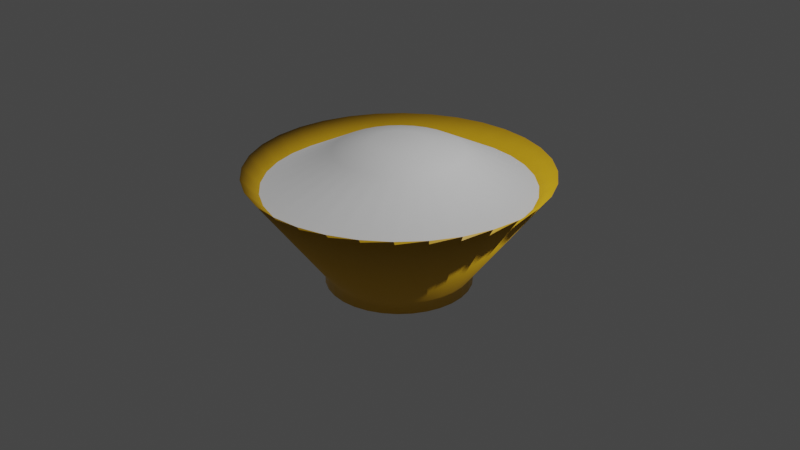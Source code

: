 # Source: rice.blend  (saved by Blender 2.83.19; exported with 4.5.12 LTS)
import bpy
from mathutils import Matrix  # noqa: F401  (used for matrix-valued properties, if any)

bpy.ops.wm.read_factory_settings(use_empty=True)
scene = bpy.context.scene
scene.name = 'Scene'

# ---- collections
col_collection = bpy.data.collections.new('Collection'); scene.collection.children.link(col_collection)

# ---- materials (node trees are filled in below, after node groups)
mat_body = bpy.data.materials.new('body')
mat_body.use_transparent_shadow = False
mat_rice = bpy.data.materials.new('rice')
mat_rice.use_transparent_shadow = False

# ---- material node trees
mat_body.use_nodes = True; mat_body.node_tree.nodes.clear()
_N = mat_body.node_tree.nodes; _L = mat_body.node_tree.links
n0 = _N.new('ShaderNodeBsdfPrincipled'); n0.name = 'Principled BSDF'; n0.location = (10, 300)
n0.distribution = 'GGX'
n0.subsurface_method = 'BURLEY'
n0.inputs[0].default_value = (0.8, 0.4425, 0.01304, 1.0)
n0.inputs[2].default_value = 0.4
n0.inputs[3].default_value = 1.45
n0.inputs[27].default_value = (0.0, 0.0, 0.0, 1.0)
n0.inputs[28].default_value = 1.0
n1 = _N.new('ShaderNodeOutputMaterial'); n1.name = 'Material Output'; n1.location = (300, 300)
_L.new(n0.outputs[0], n1.inputs[0])
n1.is_active_output = True
mat_rice.use_nodes = True; mat_rice.node_tree.nodes.clear()
_N = mat_rice.node_tree.nodes; _L = mat_rice.node_tree.links
n0 = _N.new('ShaderNodeBsdfPrincipled'); n0.name = 'Principled BSDF'; n0.location = (10, 300)
n0.distribution = 'GGX'
n0.subsurface_method = 'BURLEY'
n0.inputs[2].default_value = 0.7
n0.inputs[3].default_value = 1.45
n0.inputs[13].default_value = 0.1
n0.inputs[27].default_value = (0.0, 0.0, 0.0, 1.0)
n0.inputs[28].default_value = 1.0
n1 = _N.new('ShaderNodeOutputMaterial'); n1.name = 'Material Output'; n1.location = (300, 300)
_L.new(n0.outputs[0], n1.inputs[0])
n1.is_active_output = True

# ---- world
world_world = bpy.data.worlds.new('World'); scene.world = world_world
world_world.use_nodes = True; world_world.node_tree.nodes.clear()
_N = world_world.node_tree.nodes; _L = world_world.node_tree.links
n0 = _N.new('ShaderNodeOutputWorld'); n0.name = 'World Output'; n0.location = (300, 300)
n1 = _N.new('ShaderNodeBackground'); n1.name = 'Background'; n1.location = (10, 300)
n1.inputs[0].default_value = (0.05088, 0.05088, 0.05088, 1.0)
_L.new(n1.outputs[0], n0.inputs[0])
n0.is_active_output = True
world_world.color = (0.05088, 0.05088, 0.05088)
world_world.use_sun_shadow = False
world_world.sun_shadow_jitter_overblur = 0.0

# ---- cameras
cam_camera = bpy.data.cameras.new('Camera')
cam_camera.clip_end = 100.0
cam_camera.ortho_scale = 7.314

# ---- lights
light_light = bpy.data.lights.new('Light', 'POINT')
light_light.transmission_factor = 0.0
light_light.energy = 1000.0
light_light.shadow_soft_size = 0.1
light_light.shadow_maximum_resolution = 0.006
light_light.use_absolute_resolution = True

# ---- meshes
me_x = bpy.data.meshes.new('柱体')
me_x.from_pydata([(6.849e-08, 0.705, -0.5455), (-3.02e-09, 1.393, 0.3789), (0.1375, 0.6914, -0.5455), (0.2717, 1.366, 0.3789), (0.2698, 0.6513, -0.5455), (0.5329, 1.287, 0.3789), (0.3917, 0.5862, -0.5455), (0.7737, 1.158, 0.3789), (0.4985, 0.4985, -0.5455), (0.9847, 0.9847, 0.3789), (0.5862, 0.3917, -0.5455), (1.158, 0.7737, 0.3789), (0.6513, 0.2698, -0.5455), (1.287, 0.5329, 0.3789), (0.6914, 0.1375, -0.5455), (1.366, 0.2717, 0.3789), (0.705, 3.103e-07, -0.5455), (1.393, 1.442e-07, 0.3789), (0.6914, -0.1375, -0.5455), (1.366, -0.2717, 0.3789), (0.6513, -0.2698, -0.5455), (1.287, -0.5329, 0.3789), (0.5862, -0.3917, -0.5455), (1.158, -0.7737, 0.3789), (0.4985, -0.4985, -0.5455), (0.9847, -0.9847, 0.3789), (0.3917, -0.5862, -0.5455), (0.7737, -1.158, 0.3789), (0.2698, -0.6513, -0.5455), (0.5329, -1.287, 0.3789), (0.1375, -0.6914, -0.5455), (0.2717, -1.366, 0.3789), (-1.799e-07, -0.705, -0.5455), (-4.521e-07, -1.393, 0.3789), (-0.1375, -0.6914, -0.5455), (-0.2717, -1.366, 0.3789), (-0.2698, -0.6513, -0.5455), (-0.5329, -1.287, 0.3789), (-0.3917, -0.5862, -0.5455), (-0.7737, -1.158, 0.3789), (-0.4985, -0.4985, -0.5455), (-0.9847, -0.9847, 0.3789), (-0.5862, -0.3917, -0.5455), (-1.158, -0.7737, 0.3789), (-0.6513, -0.2698, -0.5455), (-1.287, -0.5329, 0.3789), (-0.6914, -0.1375, -0.5455), (-1.366, -0.2717, 0.3789), (-0.705, 9.305e-07, -0.5455), (-1.393, 1.378e-06, 0.3789), (-0.6914, 0.1375, -0.5455), (-1.366, 0.2717, 0.3789), (-0.6513, 0.2698, -0.5455), (-1.287, 0.5329, 0.3789), (-0.5862, 0.3917, -0.5455), (-1.158, 0.7737, 0.3789), (-0.4985, 0.4985, -0.5455), (-0.9847, 0.9847, 0.3789), (-0.3917, 0.5862, -0.5455), (-0.7737, 1.158, 0.3789), (-0.2698, 0.6513, -0.5455), (-0.5329, 1.287, 0.3789), (-0.1375, 0.6914, -0.5455), (-0.2717, 1.366, 0.3789), (7.012e-08, 0.7672, -0.5455), (0.1497, 0.7525, -0.5455), (0.2936, 0.7088, -0.5455), (0.4263, 0.6379, -0.5455), (0.5425, 0.5425, -0.5455), (0.6379, 0.4263, -0.5455), (0.7088, 0.2936, -0.5455), (0.7525, 0.1497, -0.5455), (0.7672, 3.096e-07, -0.5455), (0.7525, -0.1497, -0.5455), (0.7088, -0.2936, -0.5455), (0.6379, -0.4263, -0.5455), (0.5425, -0.5425, -0.5455), (0.4263, -0.6379, -0.5455), (0.2936, -0.7088, -0.5455), (0.1497, -0.7525, -0.5455), (-1.799e-07, -0.7672, -0.5455), (-0.1497, -0.7525, -0.5455), (-0.2936, -0.7088, -0.5455), (-0.4263, -0.6379, -0.5455), (-0.5425, -0.5425, -0.5455), (-0.6379, -0.4263, -0.5455), (-0.7088, -0.2936, -0.5455), (-0.7525, -0.1497, -0.5455), (-0.7672, 9.925e-07, -0.5455), (-0.7525, 0.1497, -0.5455), (-0.7088, 0.2936, -0.5455), (-0.6379, 0.4263, -0.5455), (-0.5425, 0.5425, -0.5455), (-0.4263, 0.6379, -0.5455), (-0.2936, 0.7088, -0.5455), (-0.1497, 0.7525, -0.5455), (7.012e-08, 0.7672, -0.664), (0.1497, 0.7525, -0.664), (0.2936, 0.7088, -0.664), (0.4263, 0.6379, -0.664), (0.5425, 0.5425, -0.664), (0.6379, 0.4263, -0.664), (0.7088, 0.2936, -0.664), (0.7525, 0.1497, -0.664), (0.7672, 3.096e-07, -0.664), (0.7525, -0.1497, -0.664), (0.7088, -0.2936, -0.664), (0.6379, -0.4263, -0.664), (0.5425, -0.5425, -0.664), (0.4263, -0.6379, -0.664), (0.2936, -0.7088, -0.664), (0.1497, -0.7525, -0.664), (-1.799e-07, -0.7672, -0.664), (-0.1497, -0.7525, -0.664), (-0.2936, -0.7088, -0.664), (-0.4263, -0.6379, -0.664), (-0.5425, -0.5425, -0.664), (-0.6379, -0.4263, -0.664), (-0.7088, -0.2936, -0.664), (-0.7525, -0.1497, -0.664), (-0.7672, 9.925e-07, -0.664), (-0.7525, 0.1497, -0.664), (-0.7088, 0.2936, -0.664), (-0.6379, 0.4263, -0.664), (-0.5425, 0.5425, -0.664), (-0.4263, 0.6379, -0.664), (-0.2936, 0.7088, -0.664), (-0.1497, 0.7525, -0.664), (6.849e-08, 0.705, -0.664), (0.1375, 0.6914, -0.664), (0.2698, 0.6513, -0.664), (0.3917, 0.5862, -0.664), (0.4985, 0.4985, -0.664), (0.5862, 0.3917, -0.664), (0.6513, 0.2698, -0.664), (0.6914, 0.1375, -0.664), (0.705, 3.103e-07, -0.664), (0.6914, -0.1375, -0.664), (0.6513, -0.2698, -0.664), (0.5862, -0.3917, -0.664), (0.4985, -0.4985, -0.664), (0.3917, -0.5862, -0.664), (0.2698, -0.6513, -0.664), (0.1375, -0.6914, -0.664), (-1.799e-07, -0.705, -0.664), (-0.1375, -0.6914, -0.664), (-0.2698, -0.6513, -0.664), (-0.3917, -0.5862, -0.664), (-0.4985, -0.4985, -0.664), (-0.5862, -0.3917, -0.664), (-0.6513, -0.2698, -0.664), (-0.6914, -0.1375, -0.664), (-0.705, 9.305e-07, -0.664), (-0.6914, 0.1375, -0.664), (-0.6513, 0.2698, -0.664), (-0.5862, 0.3917, -0.664), (-0.4985, 0.4985, -0.664), (-0.3917, 0.5862, -0.664), (-0.2698, 0.6513, -0.664), (-0.1375, 0.6914, -0.664), (0.3063, 1.54, 0.5455), (0.0, 1.57, 0.5455), (0.6009, 1.451, 0.5455), (0.8724, 1.306, 0.5455), (1.11, 1.11, 0.5455), (1.306, 0.8724, 0.5455), (1.451, 0.6009, 0.5455), (1.54, 0.3063, 0.5455), (1.57, 1.186e-07, 0.5455), (1.54, -0.3063, 0.5455), (1.451, -0.6009, 0.5455), (1.306, -0.8724, 0.5455), (1.11, -1.11, 0.5455), (0.8724, -1.306, 0.5455), (0.6009, -1.451, 0.5455), (0.3063, -1.54, 0.5455), (-5.117e-07, -1.57, 0.5455), (-0.3063, -1.54, 0.5455), (-0.6009, -1.451, 0.5455), (-0.8724, -1.306, 0.5455), (-1.11, -1.11, 0.5455), (-1.306, -0.8724, 0.5455), (-1.451, -0.6009, 0.5455), (-1.54, -0.3063, 0.5455), (-1.57, 1.516e-06, 0.5455), (-1.54, 0.3063, 0.5455), (-1.451, 0.6009, 0.5455), (-1.306, 0.8724, 0.5455), (-1.11, 1.11, 0.5455), (-0.8724, 1.306, 0.5455), (-0.6009, 1.451, 0.5455), (-0.3063, 1.54, 0.5455), (0.05503, 0.2766, 0.8459), (0.1296, 0.6515, 0.7534), (7.653e-08, 0.6643, 0.7534), (1.285e-07, 0.2821, 0.8459), (0.1079, 0.2606, 0.8459), (0.2542, 0.6137, 0.7534), (0.1567, 0.2345, 0.8459), (0.369, 0.5523, 0.7534), (0.1995, 0.1995, 0.8459), (0.4697, 0.4697, 0.7534), (0.2345, 0.1567, 0.8459), (0.5523, 0.369, 0.7534), (0.2606, 0.1079, 0.8459), (0.6137, 0.2542, 0.7534), (0.2766, 0.05503, 0.8459), (0.6515, 0.1296, 0.7534), (0.2821, 3.409e-07, 0.8459), (0.6643, 3.026e-07, 0.7534), (0.2766, -0.05503, 0.8459), (0.6515, -0.1296, 0.7534), (0.2606, -0.1079, 0.8459), (0.6137, -0.2542, 0.7534), (0.2345, -0.1567, 0.8459), (0.5523, -0.369, 0.7534), (0.1995, -0.1994, 0.8459), (0.4697, -0.4697, 0.7534), (0.1567, -0.2345, 0.8459), (0.369, -0.5523, 0.7534), (0.1079, -0.2606, 0.8459), (0.2542, -0.6137, 0.7534), (0.05503, -0.2766, 0.8459), (0.1296, -0.6515, 0.7534), (-7.451e-08, -0.2821, 0.8459), (-1.377e-07, -0.6643, 0.7534), (-0.05503, -0.2766, 0.8459), (-0.1296, -0.6515, 0.7534), (-0.1079, -0.2606, 0.8459), (-0.2542, -0.6137, 0.7534), (-0.1567, -0.2345, 0.8459), (-0.369, -0.5523, 0.7534), (-0.1995, -0.1994, 0.8459), (-0.4697, -0.4697, 0.7534), (-0.2345, -0.1567, 0.8459), (-0.5523, -0.369, 0.7534), (-0.2606, -0.1079, 0.8459), (-0.6137, -0.2542, 0.7534), (-0.2766, -0.05503, 0.8459), (-0.6515, -0.1296, 0.7534), (-0.2821, 5.607e-07, 0.8459), (-0.6643, 8.912e-07, 0.7534), (-0.2766, 0.05503, 0.8459), (-0.6515, 0.1296, 0.7534), (-0.2606, 0.1079, 0.8459), (-0.6137, 0.2542, 0.7534), (-0.2345, 0.1567, 0.8459), (-0.5523, 0.369, 0.7534), (-0.1994, 0.1995, 0.8459), (-0.4697, 0.4697, 0.7534), (-0.1567, 0.2345, 0.8459), (-0.369, 0.5523, 0.7534), (-0.1079, 0.2606, 0.8459), (-0.2542, 0.6137, 0.7534), (-0.05503, 0.2766, 0.8459), (-0.1296, 0.6515, 0.7534)], [], [(64, 161, 160, 65), (65, 160, 162, 66), (66, 162, 163, 67), (67, 163, 164, 68), (68, 164, 165, 69), (69, 165, 166, 70), (70, 166, 167, 71), (71, 167, 168, 72), (72, 168, 169, 73), (73, 169, 170, 74), (74, 170, 171, 75), (75, 171, 172, 76), (76, 172, 173, 77), (77, 173, 174, 78), (78, 174, 175, 79), (79, 175, 176, 80), (80, 176, 177, 81), (81, 177, 178, 82), (82, 178, 179, 83), (83, 179, 180, 84), (84, 180, 181, 85), (85, 181, 182, 86), (86, 182, 183, 87), (87, 183, 184, 88), (88, 184, 185, 89), (89, 185, 186, 90), (90, 186, 187, 91), (91, 187, 188, 92), (92, 188, 189, 93), (93, 189, 190, 94), (31, 29, 221, 223), (94, 190, 191, 95), (95, 191, 161, 64), (0, 2, 4, 6, 8, 10, 12, 14, 16, 18, 20, 22, 24, 26, 28, 30, 32, 34, 36, 38, 40, 42, 44, 46, 48, 50, 52, 54, 56, 58, 60, 62), (24, 22, 139, 140), (73, 74, 106, 105), (22, 20, 138, 139), (90, 91, 123, 122), (20, 18, 137, 138), (64, 65, 97, 96), (81, 82, 114, 113), (18, 16, 136, 137), (72, 73, 105, 104), (16, 14, 135, 136), (89, 90, 122, 121), (14, 12, 134, 135), (80, 81, 113, 112), (12, 10, 133, 134), (0, 62, 159, 128), (71, 72, 104, 103), (10, 8, 132, 133), (62, 60, 158, 159), (88, 89, 121, 120), (8, 6, 131, 132), (60, 58, 157, 158), (79, 80, 112, 111), (6, 4, 130, 131), (58, 56, 156, 157), (70, 71, 103, 102), (4, 2, 129, 130), (56, 54, 155, 156), (87, 88, 120, 119), (2, 0, 128, 129), (54, 52, 154, 155), (78, 79, 111, 110), (52, 50, 153, 154), (129, 128, 96, 97), (130, 129, 97, 98), (131, 130, 98, 99), (132, 131, 99, 100), (133, 132, 100, 101), (134, 133, 101, 102), (135, 134, 102, 103), (136, 135, 103, 104), (137, 136, 104, 105), (138, 137, 105, 106), (139, 138, 106, 107), (140, 139, 107, 108), (141, 140, 108, 109), (142, 141, 109, 110), (143, 142, 110, 111), (144, 143, 111, 112), (145, 144, 112, 113), (146, 145, 113, 114), (147, 146, 114, 115), (148, 147, 115, 116), (149, 148, 116, 117), (150, 149, 117, 118), (151, 150, 118, 119), (152, 151, 119, 120), (153, 152, 120, 121), (154, 153, 121, 122), (155, 154, 122, 123), (156, 155, 123, 124), (157, 156, 124, 125), (158, 157, 125, 126), (159, 158, 126, 127), (128, 159, 127, 96), (82, 83, 115, 114), (26, 24, 140, 141), (91, 92, 124, 123), (65, 66, 98, 97), (28, 26, 141, 142), (74, 75, 107, 106), (30, 28, 142, 143), (83, 84, 116, 115), (32, 30, 143, 144), (92, 93, 125, 124), (66, 67, 99, 98), (34, 32, 144, 145), (75, 76, 108, 107), (36, 34, 145, 146), (84, 85, 117, 116), (38, 36, 146, 147), (93, 94, 126, 125), (67, 68, 100, 99), (40, 38, 147, 148), (76, 77, 109, 108), (42, 40, 148, 149), (85, 86, 118, 117), (44, 42, 149, 150), (94, 95, 127, 126), (68, 69, 101, 100), (46, 44, 150, 151), (77, 78, 110, 109), (48, 46, 151, 152), (86, 87, 119, 118), (50, 48, 152, 153), (95, 64, 96, 127), (69, 70, 102, 101), (1, 3, 160, 161), (3, 5, 162, 160), (5, 7, 163, 162), (7, 9, 164, 163), (9, 11, 165, 164), (11, 13, 166, 165), (13, 15, 167, 166), (15, 17, 168, 167), (17, 19, 169, 168), (19, 21, 170, 169), (21, 23, 171, 170), (23, 25, 172, 171), (25, 27, 173, 172), (27, 29, 174, 173), (29, 31, 175, 174), (31, 33, 176, 175), (33, 35, 177, 176), (35, 37, 178, 177), (37, 39, 179, 178), (39, 41, 180, 179), (41, 43, 181, 180), (43, 45, 182, 181), (45, 47, 183, 182), (47, 49, 184, 183), (49, 51, 185, 184), (51, 53, 186, 185), (53, 55, 187, 186), (55, 57, 188, 187), (57, 59, 189, 188), (59, 61, 190, 189), (61, 63, 191, 190), (63, 1, 161, 191), (5, 3, 193, 197), (192, 195, 254, 252, 250, 248, 246, 244, 242, 240, 238, 236, 234, 232, 230, 228, 226, 224, 222, 220, 218, 216, 214, 212, 210, 208, 206, 204, 202, 200, 198, 196), (59, 57, 249, 251), (33, 31, 223, 225), (1, 63, 255, 194), (61, 59, 251, 253), (35, 33, 225, 227), (9, 7, 199, 201), (63, 61, 253, 255), (37, 35, 227, 229), (11, 9, 201, 203), (39, 37, 229, 231), (13, 11, 203, 205), (7, 5, 197, 199), (41, 39, 231, 233), (15, 13, 205, 207), (43, 41, 233, 235), (17, 15, 207, 209), (45, 43, 235, 237), (19, 17, 209, 211), (47, 45, 237, 239), (21, 19, 211, 213), (49, 47, 239, 241), (23, 21, 213, 215), (51, 49, 241, 243), (25, 23, 215, 217), (53, 51, 243, 245), (27, 25, 217, 219), (55, 53, 245, 247), (29, 27, 219, 221), (57, 55, 247, 249), (193, 194, 195, 192), (197, 193, 192, 196), (199, 197, 196, 198), (201, 199, 198, 200), (203, 201, 200, 202), (205, 203, 202, 204), (207, 205, 204, 206), (209, 207, 206, 208), (211, 209, 208, 210), (213, 211, 210, 212), (215, 213, 212, 214), (217, 215, 214, 216), (219, 217, 216, 218), (221, 219, 218, 220), (223, 221, 220, 222), (225, 223, 222, 224), (227, 225, 224, 226), (229, 227, 226, 228), (231, 229, 228, 230), (233, 231, 230, 232), (235, 233, 232, 234), (237, 235, 234, 236), (239, 237, 236, 238), (241, 239, 238, 240), (243, 241, 240, 242), (245, 243, 242, 244), (247, 245, 244, 246), (249, 247, 246, 248), (251, 249, 248, 250), (253, 251, 250, 252), (255, 253, 252, 254), (194, 255, 254, 195), (3, 1, 194, 193)])
me_x.polygons.foreach_set('use_smooth', [1, 1, 1, 1, 1, 1, 1, 1, 1, 1, 1, 1, 1, 1, 1, 1, 1, 1, 1, 1, 1, 1, 1, 1, 1, 1, 1, 1, 1, 1, 1, 1, 1, 0, 1, 1, 1, 1, 1, 1, 1, 1, 1, 1, 1, 1, 1, 1, 1, 1, 1, 1, 1, 1, 1, 1, 1, 1, 1, 1, 1, 1, 1, 1, 1, 1, 0, 0, 0, 0, 0, 0, 0, 0, 0, 0, 0, 0, 0, 0, 0, 0, 0, 0, 0, 0, 0, 0, 0, 0, 0, 0, 0, 0, 0, 0, 0, 0, 1, 1, 1, 1, 1, 1, 1, 1, 1, 1, 1, 1, 1, 1, 1, 1, 1, 1, 1, 1, 1, 1, 1, 1, 1, 1, 1, 1, 1, 1, 1, 1, 1, 1, 1, 1, 1, 1, 1, 1, 1, 1, 1, 1, 1, 1, 1, 1, 1, 1, 1, 1, 1, 1, 1, 1, 1, 1, 1, 1, 1, 1, 1, 1, 1, 1, 1, 1, 1, 1, 1, 1, 1, 1, 1, 1, 1, 1, 1, 1, 1, 1, 1, 1, 1, 1, 1, 1, 1, 1, 1, 1, 1, 1, 1, 1, 1, 1, 1, 1, 1, 1, 1, 1, 1, 1, 1, 1, 1, 1, 1, 1, 1, 1, 1, 1, 1, 1, 1, 1, 1, 1, 1, 1, 1, 1, 1, 1])
me_x.polygons.foreach_set('material_index', [0, 0, 0, 0, 0, 0, 0, 0, 0, 0, 0, 0, 0, 0, 0, 0, 0, 0, 0, 0, 0, 0, 0, 0, 0, 0, 0, 0, 0, 0, 1, 0, 0, 0, 0, 0, 0, 0, 0, 0, 0, 0, 0, 0, 0, 0, 0, 0, 0, 0, 0, 0, 0, 0, 0, 0, 0, 0, 0, 0, 0, 0, 0, 0, 0, 0, 0, 0, 0, 0, 0, 0, 0, 0, 0, 0, 0, 0, 0, 0, 0, 0, 0, 0, 0, 0, 0, 0, 0, 0, 0, 0, 0, 0, 0, 0, 0, 0, 0, 0, 0, 0, 0, 0, 0, 0, 0, 0, 0, 0, 0, 0, 0, 0, 0, 0, 0, 0, 0, 0, 0, 0, 0, 0, 0, 0, 0, 0, 0, 0, 0, 0, 0, 0, 0, 0, 0, 0, 0, 0, 0, 0, 0, 0, 0, 0, 0, 0, 0, 0, 0, 0, 0, 0, 0, 0, 0, 0, 0, 0, 0, 0, 1, 1, 1, 1, 1, 1, 1, 1, 1, 1, 1, 1, 1, 1, 1, 1, 1, 1, 1, 1, 1, 1, 1, 1, 1, 1, 1, 1, 1, 1, 1, 1, 1, 1, 1, 1, 1, 1, 1, 1, 1, 1, 1, 1, 1, 1, 1, 1, 1, 1, 1, 1, 1, 1, 1, 1, 1, 1, 1, 1, 1, 1, 1, 1])
_uv = me_x.uv_layers.new(name='UV 贴图')
_uv.uv.foreach_set('vector', [1.0, 0.5, 1.0, 1.0, 0.9688, 1.0, 0.9688, 0.5, 0.9688, 0.5, 0.9688, 1.0, 0.9375, 1.0, 0.9375, 0.5, 0.9375, 0.5, 0.9375, 1.0, 0.9062, 1.0, 0.9062, 0.5, 0.9062, 0.5, 0.9062, 1.0, 0.875, 1.0, 0.875, 0.5, 0.875, 0.5, 0.875, 1.0, 0.8438, 1.0, 0.8438, 0.5, 0.8438, 0.5, 0.8438, 1.0, 0.8125, 1.0, 0.8125, 0.5, 0.8125, 0.5, 0.8125, 1.0, 0.7812, 1.0, 0.7812, 0.5, 0.7812, 0.5, 0.7812, 1.0, 0.75, 1.0, 0.75, 0.5, 0.75, 0.5, 0.75, 1.0, 0.7188, 1.0, 0.7188, 0.5, 0.7188, 0.5, 0.7188, 1.0, 0.6875, 1.0, 0.6875, 0.5, 0.6875, 0.5, 0.6875, 1.0, 0.6562, 1.0, 0.6562, 0.5, 0.6562, 0.5, 0.6562, 1.0, 0.625, 1.0, 0.625, 0.5, 0.625, 0.5, 0.625, 1.0, 0.5938, 1.0, 0.5938, 0.5, 0.5938, 0.5, 0.5938, 1.0, 0.5625, 1.0, 0.5625, 0.5, 0.5625, 0.5, 0.5625, 1.0, 0.5312, 1.0, 0.5312, 0.5, 0.5312, 0.5, 0.5312, 1.0, 0.5, 1.0, 0.5, 0.5, 0.5, 0.5, 0.5, 1.0, 0.4688, 1.0, 0.4688, 0.5, 0.4688, 0.5, 0.4688, 1.0, 0.4375, 1.0, 0.4375, 0.5, 0.4375, 0.5, 0.4375, 1.0, 0.4062, 1.0, 0.4062, 0.5, 0.4062, 0.5, 0.4062, 1.0, 0.375, 1.0, 0.375, 0.5, 0.375, 0.5, 0.375, 1.0, 0.3438, 1.0, 0.3438, 0.5, 0.3438, 0.5, 0.3438, 1.0, 0.3125, 1.0, 0.3125, 0.5, 0.3125, 0.5, 0.3125, 1.0, 0.2812, 1.0, 0.2812, 0.5, 0.2812, 0.5, 0.2812, 1.0, 0.25, 1.0, 0.25, 0.5, 0.25, 0.5, 0.25, 1.0, 0.2188, 1.0, 0.2188, 0.5, 0.2188, 0.5, 0.2188, 1.0, 0.1875, 1.0, 0.1875, 0.5, 0.1875, 0.5, 0.1875, 1.0, 0.1562, 1.0, 0.1562, 0.5, 0.1562, 0.5, 0.1562, 1.0, 0.125, 1.0, 0.125, 0.5, 0.125, 0.5, 0.125, 1.0, 0.09375, 1.0, 0.09375, 0.5, 0.09375, 0.5, 0.09375, 1.0, 0.0625, 1.0, 0.0625, 0.5, 0.2949, 0.02419, 0.3381, 0.03729, 0.3381, 0.03729, 0.2949, 0.02419, 0.0625, 0.5, 0.0625, 1.0, 0.03125, 1.0, 0.03125, 0.5, 0.03125, 0.5, 0.03125, 1.0, 0.0, 1.0, 0.0, 0.5, 0.75, 0.4705, 0.793, 0.4663, 0.8344, 0.4537, 0.8725, 0.4334, 0.9059, 0.4059, 0.9334, 0.3725, 0.9537, 0.3344, 0.9663, 0.293, 0.9705, 0.25, 0.9663, 0.207, 0.9537, 0.1656, 0.9334, 0.1275, 0.9059, 0.09406, 0.8725, 0.06664, 0.8344, 0.04626, 0.793, 0.03371, 0.75, 0.02947, 0.707, 0.03371, 0.6656, 0.04626, 0.6275, 0.06664, 0.5941, 0.09406, 0.5666, 0.1275, 0.5463, 0.1656, 0.5337, 0.207, 0.5295, 0.25, 0.5337, 0.293, 0.5463, 0.3344, 0.5666, 0.3725, 0.5941, 0.4059, 0.6275, 0.4334, 0.6656, 0.4537, 0.707, 0.4663, 0.9059, 0.09406, 0.9334, 0.1275, 0.9334, 0.1275, 0.9059, 0.09406, 0.7188, 0.5, 0.6875, 0.5, 0.6875, 0.5, 0.7188, 0.5, 0.9334, 0.1275, 0.9537, 0.1656, 0.9537, 0.1656, 0.9334, 0.1275, 0.1875, 0.5, 0.1562, 0.5, 0.1562, 0.5, 0.1875, 0.5, 0.9537, 0.1656, 0.9663, 0.207, 0.9663, 0.207, 0.9537, 0.1656, 1.0, 0.5, 0.9688, 0.5, 0.9688, 0.5, 1.0, 0.5, 0.4688, 0.5, 0.4375, 0.5, 0.4375, 0.5, 0.4688, 0.5, 0.9663, 0.207, 0.9705, 0.25, 0.9705, 0.25, 0.9663, 0.207, 0.75, 0.5, 0.7188, 0.5, 0.7188, 0.5, 0.75, 0.5, 0.9705, 0.25, 0.9663, 0.293, 0.9663, 0.293, 0.9705, 0.25, 0.2188, 0.5, 0.1875, 0.5, 0.1875, 0.5, 0.2188, 0.5, 0.9663, 0.293, 0.9537, 0.3344, 0.9537, 0.3344, 0.9663, 0.293, 0.5, 0.5, 0.4688, 0.5, 0.4688, 0.5, 0.5, 0.5, 0.9537, 0.3344, 0.9334, 0.3725, 0.9334, 0.3725, 0.9537, 0.3344, 0.75, 0.4705, 0.707, 0.4663, 0.707, 0.4663, 0.75, 0.4705, 0.7812, 0.5, 0.75, 0.5, 0.75, 0.5, 0.7812, 0.5, 0.9334, 0.3725, 0.9059, 0.4059, 0.9059, 0.4059, 0.9334, 0.3725, 0.707, 0.4663, 0.6656, 0.4537, 0.6656, 0.4537, 0.707, 0.4663, 0.25, 0.5, 0.2188, 0.5, 0.2188, 0.5, 0.25, 0.5, 0.9059, 0.4059, 0.8725, 0.4334, 0.8725, 0.4334, 0.9059, 0.4059, 0.6656, 0.4537, 0.6275, 0.4334, 0.6275, 0.4334, 0.6656, 0.4537, 0.5312, 0.5, 0.5, 0.5, 0.5, 0.5, 0.5312, 0.5, 0.8725, 0.4334, 0.8344, 0.4537, 0.8344, 0.4537, 0.8725, 0.4334, 0.6275, 0.4334, 0.5941, 0.4059, 0.5941, 0.4059, 0.6275, 0.4334, 0.8125, 0.5, 0.7812, 0.5, 0.7812, 0.5, 0.8125, 0.5, 0.8344, 0.4537, 0.793, 0.4663, 0.793, 0.4663, 0.8344, 0.4537, 0.5941, 0.4059, 0.5666, 0.3725, 0.5666, 0.3725, 0.5941, 0.4059, 0.2812, 0.5, 0.25, 0.5, 0.25, 0.5, 0.2812, 0.5, 0.793, 0.4663, 0.75, 0.4705, 0.75, 0.4705, 0.793, 0.4663, 0.5666, 0.3725, 0.5463, 0.3344, 0.5463, 0.3344, 0.5666, 0.3725, 0.5625, 0.5, 0.5312, 0.5, 0.5312, 0.5, 0.5625, 0.5, 0.5463, 0.3344, 0.5337, 0.293, 0.5337, 0.293, 0.5463, 0.3344, 0.793, 0.4663, 0.75, 0.4705, 0.75, 0.49, 0.7968, 0.4854, 0.8344, 0.4537, 0.793, 0.4663, 0.7968, 0.4854, 0.8418, 0.4717, 0.8725, 0.4334, 0.8344, 0.4537, 0.8418, 0.4717, 0.8833, 0.4496, 0.9059, 0.4059, 0.8725, 0.4334, 0.8833, 0.4496, 0.9197, 0.4197, 0.9334, 0.3725, 0.9059, 0.4059, 0.9197, 0.4197, 0.9496, 0.3833, 0.9537, 0.3344, 0.9334, 0.3725, 0.9496, 0.3833, 0.9717, 0.3418, 0.9663, 0.293, 0.9537, 0.3344, 0.9717, 0.3418, 0.9854, 0.2968, 0.9705, 0.25, 0.9663, 0.293, 0.9854, 0.2968, 0.99, 0.25, 0.9663, 0.207, 0.9705, 0.25, 0.99, 0.25, 0.9854, 0.2032, 0.9537, 0.1656, 0.9663, 0.207, 0.9854, 0.2032, 0.9717, 0.1582, 0.9334, 0.1275, 0.9537, 0.1656, 0.9717, 0.1582, 0.9496, 0.1167, 0.9059, 0.09406, 0.9334, 0.1275, 0.9496, 0.1167, 0.9197, 0.08029, 0.8725, 0.06664, 0.9059, 0.09406, 0.9197, 0.08029, 0.8833, 0.05045, 0.8344, 0.04626, 0.8725, 0.06664, 0.8833, 0.05045, 0.8418, 0.02827, 0.793, 0.03371, 0.8344, 0.04626, 0.8418, 0.02827, 0.7968, 0.01461, 0.75, 0.02947, 0.793, 0.03371, 0.7968, 0.01461, 0.75, 0.01, 0.707, 0.03371, 0.75, 0.02947, 0.75, 0.01, 0.7032, 0.01461, 0.6656, 0.04626, 0.707, 0.03371, 0.7032, 0.01461, 0.6582, 0.02827, 0.6275, 0.06664, 0.6656, 0.04626, 0.6582, 0.02827, 0.6167, 0.05045, 0.5941, 0.09406, 0.6275, 0.06664, 0.6167, 0.05045, 0.5803, 0.08029, 0.5666, 0.1275, 0.5941, 0.09406, 0.5803, 0.08029, 0.5504, 0.1167, 0.5463, 0.1656, 0.5666, 0.1275, 0.5504, 0.1167, 0.5283, 0.1582, 0.5337, 0.207, 0.5463, 0.1656, 0.5283, 0.1582, 0.5146, 0.2032, 0.5295, 0.25, 0.5337, 0.207, 0.5146, 0.2032, 0.51, 0.25, 0.5337, 0.293, 0.5295, 0.25, 0.51, 0.25, 0.5146, 0.2968, 0.5463, 0.3344, 0.5337, 0.293, 0.5146, 0.2968, 0.5283, 0.3418, 0.5666, 0.3725, 0.5463, 0.3344, 0.5283, 0.3418, 0.5504, 0.3833, 0.5941, 0.4059, 0.5666, 0.3725, 0.5504, 0.3833, 0.5803, 0.4197, 0.6275, 0.4334, 0.5941, 0.4059, 0.5803, 0.4197, 0.6167, 0.4496, 0.6656, 0.4537, 0.6275, 0.4334, 0.6167, 0.4496, 0.6582, 0.4717, 0.707, 0.4663, 0.6656, 0.4537, 0.6582, 0.4717, 0.7032, 0.4854, 0.75, 0.4705, 0.707, 0.4663, 0.7032, 0.4854, 0.75, 0.49, 0.4375, 0.5, 0.4062, 0.5, 0.4062, 0.5, 0.4375, 0.5, 0.8725, 0.06664, 0.9059, 0.09406, 0.9059, 0.09406, 0.8725, 0.06664, 0.1562, 0.5, 0.125, 0.5, 0.125, 0.5, 0.1562, 0.5, 0.9688, 0.5, 0.9375, 0.5, 0.9375, 0.5, 0.9688, 0.5, 0.8344, 0.04626, 0.8725, 0.06664, 0.8725, 0.06664, 0.8344, 0.04626, 0.6875, 0.5, 0.6562, 0.5, 0.6562, 0.5, 0.6875, 0.5, 0.793, 0.03371, 0.8344, 0.04626, 0.8344, 0.04626, 0.793, 0.03371, 0.4062, 0.5, 0.375, 0.5, 0.375, 0.5, 0.4062, 0.5, 0.75, 0.02947, 0.793, 0.03371, 0.793, 0.03371, 0.75, 0.02947, 0.125, 0.5, 0.09375, 0.5, 0.09375, 0.5, 0.125, 0.5, 0.9375, 0.5, 0.9062, 0.5, 0.9062, 0.5, 0.9375, 0.5, 0.707, 0.03371, 0.75, 0.02947, 0.75, 0.02947, 0.707, 0.03371, 0.6562, 0.5, 0.625, 0.5, 0.625, 0.5, 0.6562, 0.5, 0.6656, 0.04626, 0.707, 0.03371, 0.707, 0.03371, 0.6656, 0.04626, 0.375, 0.5, 0.3438, 0.5, 0.3438, 0.5, 0.375, 0.5, 0.6275, 0.06664, 0.6656, 0.04626, 0.6656, 0.04626, 0.6275, 0.06664, 0.09375, 0.5, 0.0625, 0.5, 0.0625, 0.5, 0.09375, 0.5, 0.9062, 0.5, 0.875, 0.5, 0.875, 0.5, 0.9062, 0.5, 0.5941, 0.09406, 0.6275, 0.06664, 0.6275, 0.06664, 0.5941, 0.09406, 0.625, 0.5, 0.5938, 0.5, 0.5938, 0.5, 0.625, 0.5, 0.5666, 0.1275, 0.5941, 0.09406, 0.5941, 0.09406, 0.5666, 0.1275, 0.3438, 0.5, 0.3125, 0.5, 0.3125, 0.5, 0.3438, 0.5, 0.5463, 0.1656, 0.5666, 0.1275, 0.5666, 0.1275, 0.5463, 0.1656, 0.0625, 0.5, 0.03125, 0.5, 0.03125, 0.5, 0.0625, 0.5, 0.875, 0.5, 0.8438, 0.5, 0.8438, 0.5, 0.875, 0.5, 0.5337, 0.207, 0.5463, 0.1656, 0.5463, 0.1656, 0.5337, 0.207, 0.5938, 0.5, 0.5625, 0.5, 0.5625, 0.5, 0.5938, 0.5, 0.5295, 0.25, 0.5337, 0.207, 0.5337, 0.207, 0.5295, 0.25, 0.3125, 0.5, 0.2812, 0.5, 0.2812, 0.5, 0.3125, 0.5, 0.5337, 0.293, 0.5295, 0.25, 0.5295, 0.25, 0.5337, 0.293, 0.03125, 0.5, 0.0, 0.5, 0.0, 0.5, 0.03125, 0.5, 0.8438, 0.5, 0.8125, 0.5, 0.8125, 0.5, 0.8438, 0.5, 0.25, 0.4802, 0.2949, 0.4758, 0.2968, 0.4854, 0.25, 0.49, 0.2949, 0.4758, 0.3381, 0.4627, 0.3418, 0.4717, 0.2968, 0.4854, 0.3381, 0.4627, 0.3779, 0.4414, 0.3833, 0.4496, 0.3418, 0.4717, 0.3779, 0.4414, 0.4128, 0.4128, 0.4197, 0.4197, 0.3833, 0.4496, 0.4128, 0.4128, 0.4414, 0.3779, 0.4496, 0.3833, 0.4197, 0.4197, 0.4414, 0.3779, 0.4627, 0.3381, 0.4717, 0.3418, 0.4496, 0.3833, 0.4627, 0.3381, 0.4758, 0.2949, 0.4854, 0.2968, 0.4717, 0.3418, 0.4758, 0.2949, 0.4802, 0.25, 0.49, 0.25, 0.4854, 0.2968, 0.4802, 0.25, 0.4758, 0.2051, 0.4854, 0.2032, 0.49, 0.25, 0.4758, 0.2051, 0.4627, 0.1619, 0.4717, 0.1582, 0.4854, 0.2032, 0.4627, 0.1619, 0.4414, 0.1221, 0.4496, 0.1167, 0.4717, 0.1582, 0.4414, 0.1221, 0.4128, 0.0872, 0.4197, 0.08029, 0.4496, 0.1167, 0.4128, 0.0872, 0.3779, 0.05857, 0.3833, 0.05045, 0.4197, 0.08029, 0.3779, 0.05857, 0.3381, 0.03729, 0.3418, 0.02827, 0.3833, 0.05045, 0.3381, 0.03729, 0.2949, 0.02419, 0.2968, 0.01461, 0.3418, 0.02827, 0.2949, 0.02419, 0.25, 0.01976, 0.25, 0.01, 0.2968, 0.01461, 0.25, 0.01976, 0.2051, 0.02419, 0.2032, 0.01461, 0.25, 0.01, 0.2051, 0.02419, 0.1619, 0.03729, 0.1582, 0.02827, 0.2032, 0.01461, 0.1619, 0.03729, 0.1221, 0.05857, 0.1167, 0.05045, 0.1582, 0.02827, 0.1221, 0.05857, 0.0872, 0.0872, 0.08029, 0.08029, 0.1167, 0.05045, 0.0872, 0.0872, 0.05857, 0.1221, 0.05045, 0.1167, 0.08029, 0.08029, 0.05857, 0.1221, 0.03729, 0.1619, 0.02827, 0.1582, 0.05045, 0.1167, 0.03729, 0.1619, 0.02419, 0.2051, 0.01461, 0.2032, 0.02827, 0.1582, 0.02419, 0.2051, 0.01976, 0.25, 0.01, 0.25, 0.01461, 0.2032, 0.01976, 0.25, 0.02419, 0.2949, 0.01461, 0.2968, 0.01, 0.25, 0.02419, 0.2949, 0.03729, 0.3381, 0.02827, 0.3418, 0.01461, 0.2968, 0.03729, 0.3381, 0.05857, 0.3779, 0.05045, 0.3833, 0.02827, 0.3418, 0.05857, 0.3779, 0.0872, 0.4128, 0.08029, 0.4197, 0.05045, 0.3833, 0.0872, 0.4128, 0.1221, 0.4414, 0.1167, 0.4496, 0.08029, 0.4197, 0.1221, 0.4414, 0.1619, 0.4627, 0.1582, 0.4717, 0.1167, 0.4496, 0.1619, 0.4627, 0.2051, 0.4758, 0.2032, 0.4854, 0.1582, 0.4717, 0.2051, 0.4758, 0.25, 0.4802, 0.25, 0.49, 0.2032, 0.4854, 0.3381, 0.4627, 0.2949, 0.4758, 0.2949, 0.4758, 0.3381, 0.4627, 0.2762, 0.3815, 0.25, 0.384, 0.2238, 0.3815, 0.1987, 0.3738, 0.1755, 0.3615, 0.1552, 0.3448, 0.1385, 0.3245, 0.1262, 0.3013, 0.1185, 0.2762, 0.116, 0.25, 0.1185, 0.2238, 0.1262, 0.1987, 0.1385, 0.1755, 0.1552, 0.1552, 0.1755, 0.1385, 0.1987, 0.1262, 0.2238, 0.1185, 0.25, 0.116, 0.2762, 0.1185, 0.3013, 0.1262, 0.3245, 0.1385, 0.3448, 0.1552, 0.3615, 0.1755, 0.3738, 0.1987, 0.3815, 0.2238, 0.384, 0.25, 0.3815, 0.2762, 0.3738, 0.3013, 0.3615, 0.3245, 0.3448, 0.3448, 0.3245, 0.3615, 0.3013, 0.3738, 0.1221, 0.4414, 0.0872, 0.4128, 0.0872, 0.4128, 0.1221, 0.4414, 0.25, 0.01976, 0.2949, 0.02419, 0.2949, 0.02419, 0.25, 0.01976, 0.25, 0.4802, 0.2051, 0.4758, 0.2051, 0.4758, 0.25, 0.4802, 0.1619, 0.4627, 0.1221, 0.4414, 0.1221, 0.4414, 0.1619, 0.4627, 0.2051, 0.02419, 0.25, 0.01976, 0.25, 0.01976, 0.2051, 0.02419, 0.4128, 0.4128, 0.3779, 0.4414, 0.3779, 0.4414, 0.4128, 0.4128, 0.2051, 0.4758, 0.1619, 0.4627, 0.1619, 0.4627, 0.2051, 0.4758, 0.1619, 0.03729, 0.2051, 0.02419, 0.2051, 0.02419, 0.1619, 0.03729, 0.4414, 0.3779, 0.4128, 0.4128, 0.4128, 0.4128, 0.4414, 0.3779, 0.1221, 0.05857, 0.1619, 0.03729, 0.1619, 0.03729, 0.1221, 0.05857, 0.4627, 0.3381, 0.4414, 0.3779, 0.4414, 0.3779, 0.4627, 0.3381, 0.3779, 0.4414, 0.3381, 0.4627, 0.3381, 0.4627, 0.3779, 0.4414, 0.0872, 0.0872, 0.1221, 0.05857, 0.1221, 0.05857, 0.0872, 0.0872, 0.4758, 0.2949, 0.4627, 0.3381, 0.4627, 0.3381, 0.4758, 0.2949, 0.05857, 0.1221, 0.0872, 0.0872, 0.0872, 0.0872, 0.05857, 0.1221, 0.4802, 0.25, 0.4758, 0.2949, 0.4758, 0.2949, 0.4802, 0.25, 0.03729, 0.1619, 0.05857, 0.1221, 0.05857, 0.1221, 0.03729, 0.1619, 0.4758, 0.2051, 0.4802, 0.25, 0.4802, 0.25, 0.4758, 0.2051, 0.02419, 0.2051, 0.03729, 0.1619, 0.03729, 0.1619, 0.02419, 0.2051, 0.4627, 0.1619, 0.4758, 0.2051, 0.4758, 0.2051, 0.4627, 0.1619, 0.01976, 0.25, 0.02419, 0.2051, 0.02419, 0.2051, 0.01976, 0.25, 0.4414, 0.1221, 0.4627, 0.1619, 0.4627, 0.1619, 0.4414, 0.1221, 0.02419, 0.2949, 0.01976, 0.25, 0.01976, 0.25, 0.02419, 0.2949, 0.4128, 0.0872, 0.4414, 0.1221, 0.4414, 0.1221, 0.4128, 0.0872, 0.03729, 0.3381, 0.02419, 0.2949, 0.02419, 0.2949, 0.03729, 0.3381, 0.3779, 0.05857, 0.4128, 0.0872, 0.4128, 0.0872, 0.3779, 0.05857, 0.05857, 0.3779, 0.03729, 0.3381, 0.03729, 0.3381, 0.05857, 0.3779, 0.3381, 0.03729, 0.3779, 0.05857, 0.3779, 0.05857, 0.3381, 0.03729, 0.0872, 0.4128, 0.05857, 0.3779, 0.05857, 0.3779, 0.0872, 0.4128, 0.2949, 0.4758, 0.25, 0.4802, 0.25, 0.384, 0.2762, 0.3815, 0.3381, 0.4627, 0.2949, 0.4758, 0.2762, 0.3815, 0.3013, 0.3738, 0.3779, 0.4414, 0.3381, 0.4627, 0.3013, 0.3738, 0.3245, 0.3615, 0.4128, 0.4128, 0.3779, 0.4414, 0.3245, 0.3615, 0.3448, 0.3448, 0.4414, 0.3779, 0.4128, 0.4128, 0.3448, 0.3448, 0.3615, 0.3245, 0.4627, 0.3381, 0.4414, 0.3779, 0.3615, 0.3245, 0.3738, 0.3013, 0.4758, 0.2949, 0.4627, 0.3381, 0.3738, 0.3013, 0.3815, 0.2762, 0.4802, 0.25, 0.4758, 0.2949, 0.3815, 0.2762, 0.384, 0.25, 0.4758, 0.2051, 0.4802, 0.25, 0.384, 0.25, 0.3815, 0.2238, 0.4627, 0.1619, 0.4758, 0.2051, 0.3815, 0.2238, 0.3738, 0.1987, 0.4414, 0.1221, 0.4627, 0.1619, 0.3738, 0.1987, 0.3615, 0.1755, 0.4128, 0.0872, 0.4414, 0.1221, 0.3615, 0.1755, 0.3448, 0.1552, 0.3779, 0.05857, 0.4128, 0.0872, 0.3448, 0.1552, 0.3245, 0.1385, 0.3381, 0.03729, 0.3779, 0.05857, 0.3245, 0.1385, 0.3013, 0.1262, 0.2949, 0.02419, 0.3381, 0.03729, 0.3013, 0.1262, 0.2762, 0.1185, 0.25, 0.01976, 0.2949, 0.02419, 0.2762, 0.1185, 0.25, 0.116, 0.2051, 0.02419, 0.25, 0.01976, 0.25, 0.116, 0.2238, 0.1185, 0.1619, 0.03729, 0.2051, 0.02419, 0.2238, 0.1185, 0.1987, 0.1262, 0.1221, 0.05857, 0.1619, 0.03729, 0.1987, 0.1262, 0.1755, 0.1385, 0.0872, 0.0872, 0.1221, 0.05857, 0.1755, 0.1385, 0.1552, 0.1552, 0.05857, 0.1221, 0.0872, 0.0872, 0.1552, 0.1552, 0.1385, 0.1755, 0.03729, 0.1619, 0.05857, 0.1221, 0.1385, 0.1755, 0.1262, 0.1987, 0.02419, 0.2051, 0.03729, 0.1619, 0.1262, 0.1987, 0.1185, 0.2238, 0.01976, 0.25, 0.02419, 0.2051, 0.1185, 0.2238, 0.116, 0.25, 0.02419, 0.2949, 0.01976, 0.25, 0.116, 0.25, 0.1185, 0.2762, 0.03729, 0.3381, 0.02419, 0.2949, 0.1185, 0.2762, 0.1262, 0.3013, 0.05857, 0.3779, 0.03729, 0.3381, 0.1262, 0.3013, 0.1385, 0.3245, 0.0872, 0.4128, 0.05857, 0.3779, 0.1385, 0.3245, 0.1552, 0.3448, 0.1221, 0.4414, 0.0872, 0.4128, 0.1552, 0.3448, 0.1755, 0.3615, 0.1619, 0.4627, 0.1221, 0.4414, 0.1755, 0.3615, 0.1987, 0.3738, 0.2051, 0.4758, 0.1619, 0.4627, 0.1987, 0.3738, 0.2238, 0.3815, 0.25, 0.4802, 0.2051, 0.4758, 0.2238, 0.3815, 0.25, 0.384, 0.2949, 0.4758, 0.25, 0.4802, 0.25, 0.4802, 0.2949, 0.4758])
me_x.materials.append(mat_body)
me_x.materials.append(mat_rice)
me_x.use_remesh_fix_poles = True
me_x.use_remesh_preserve_attributes = False
me_x.use_mirror_vertex_groups = False
me_x.update()

# ---- objects
ob_light = bpy.data.objects.new('Light', light_light)
ob_camera = bpy.data.objects.new('Camera', cam_camera)
ob_x = bpy.data.objects.new('柱体', me_x)

# ---- transforms, parenting, visibility, modifiers, constraints
ob_light.location = (4.076, 1.005, 5.904)
ob_light.rotation_euler = (0.6503, 0.05522, 1.866)
ob_light.lock_rotations_4d = False
ob_light.empty_display_type = 'ARROWS'
ob_light.color = (0.0, 0.0, 0.0, 0.0)
ob_light.lineart.crease_threshold = 0.0
ob_camera.location = (7.359, -6.926, 4.958)
ob_camera.rotation_euler = (1.109, 0.0, 0.8149)
ob_camera.lock_rotations_4d = False
ob_camera.empty_display_type = 'ARROWS'
ob_camera.color = (0.0, 0.0, 0.0, 0.0)
ob_camera.display_type = 'WIRE'
ob_camera.lineart.crease_threshold = 0.0
ob_x.location = (0.0, 0.0, 0.0)
ob_x.lineart.crease_threshold = 0.0

# ---- collection membership
col_collection.objects.link(ob_light)
col_collection.objects.link(ob_camera)
col_collection.objects.link(ob_x)

# ---- scene / render settings (as saved in the file)
scene.camera = ob_camera
scene.frame_start = 1; scene.frame_end = 250; scene.frame_set(1)
scene.render.engine = 'BLENDER_EEVEE_NEXT'
scene.cycles.use_denoising = False
scene.cycles.samples = 128
scene.cycles.sampling_pattern = 'TABULATED_SOBOL'
scene.cycles.use_adaptive_sampling = False
scene.cycles.use_light_tree = False
scene.view_settings.view_transform = 'Filmic'
bpy.context.view_layer.update()
